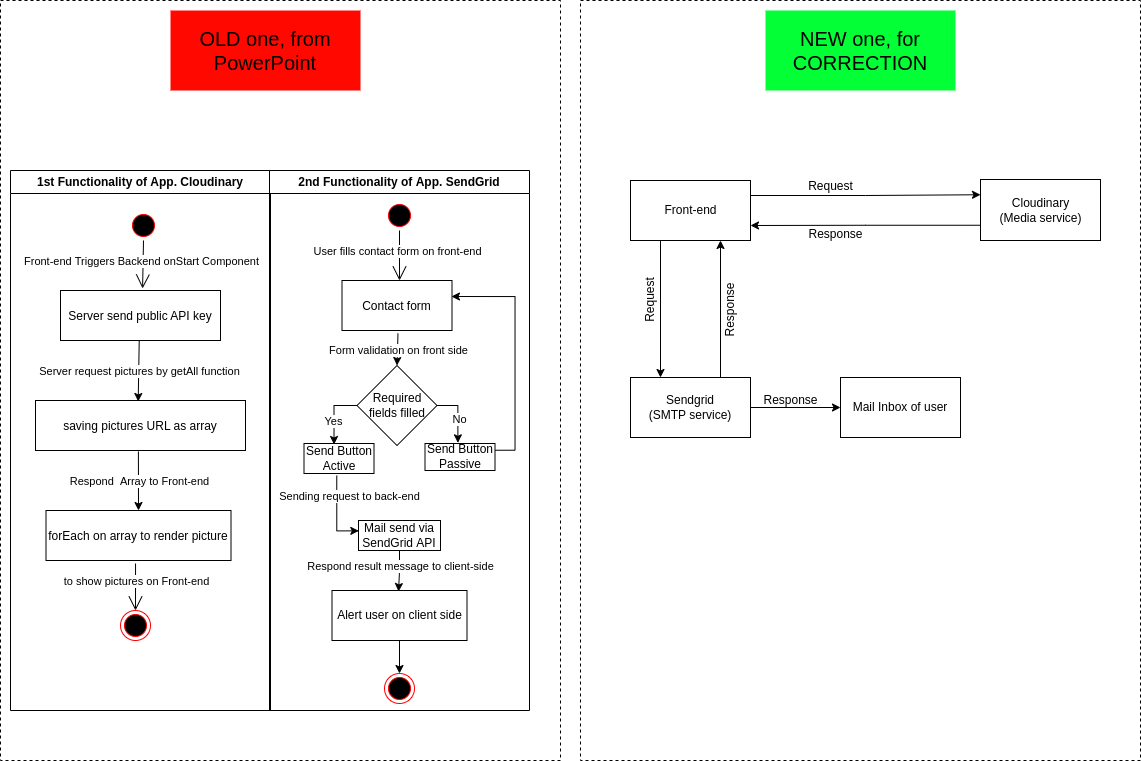

The diagram above was exported from draw.io. Its source (the exported page's mxGraphModel, read from the mxfile embedded in the PNG):
<mxGraphModel dx="1673" dy="941" grid="1" gridSize="10" guides="1" tooltips="1" connect="1" arrows="1" fold="1" page="1" pageScale="1" pageWidth="1169" pageHeight="826" background="none" math="0" shadow="0">
  <root>
    <mxCell id="0" />
    <mxCell id="1" parent="0" />
    <mxCell id="YEN5dSODY6c4gtzQ2xxe-27" value="" style="rounded=0;whiteSpace=wrap;html=1;dashed=1;fillColor=none;" vertex="1" parent="1">
      <mxGeometry x="590" y="20" width="560" height="760" as="geometry" />
    </mxCell>
    <mxCell id="2" value="1st Functionality of App. Cloudinary" style="swimlane;whiteSpace=wrap" parent="1" vertex="1">
      <mxGeometry x="20" y="190" width="260" height="540" as="geometry">
        <mxRectangle x="230" y="40" width="80" height="23" as="alternateBounds" />
      </mxGeometry>
    </mxCell>
    <mxCell id="7" value="saving pictures URL as array" style="" parent="2" vertex="1">
      <mxGeometry x="25" y="230" width="210" height="50" as="geometry" />
    </mxCell>
    <mxCell id="8" value="forEach on array to render picture" style="" parent="2" vertex="1">
      <mxGeometry x="35.5" y="340" width="185" height="50" as="geometry" />
    </mxCell>
    <mxCell id="WuJb_m4MgEyChKIxHusW-41" value="" style="endArrow=classic;html=1;rounded=0;exitX=0.49;exitY=1.02;exitDx=0;exitDy=0;exitPerimeter=0;entryX=0.5;entryY=0;entryDx=0;entryDy=0;entryPerimeter=0;" parent="2" source="7" target="8" edge="1">
      <mxGeometry relative="1" as="geometry">
        <mxPoint x="111" y="480" as="sourcePoint" />
        <mxPoint x="128" y="340" as="targetPoint" />
      </mxGeometry>
    </mxCell>
    <mxCell id="WuJb_m4MgEyChKIxHusW-42" value="Respond&amp;nbsp; Array to Front-end" style="edgeLabel;resizable=0;html=1;align=center;verticalAlign=middle;" parent="WuJb_m4MgEyChKIxHusW-41" connectable="0" vertex="1">
      <mxGeometry relative="1" as="geometry" />
    </mxCell>
    <mxCell id="Q8vAl-WPXsvcyoQia3Vs-30" value="Server send public API key" style="" parent="2" vertex="1">
      <mxGeometry x="50" y="120" width="160" height="50" as="geometry" />
    </mxCell>
    <mxCell id="Q8vAl-WPXsvcyoQia3Vs-31" value="" style="endArrow=classic;html=1;rounded=0;entryX=0.489;entryY=0.02;entryDx=0;entryDy=0;entryPerimeter=0;exitX=0.492;exitY=1;exitDx=0;exitDy=0;exitPerimeter=0;" parent="2" source="Q8vAl-WPXsvcyoQia3Vs-30" target="7" edge="1">
      <mxGeometry relative="1" as="geometry">
        <mxPoint x="90" y="410" as="sourcePoint" />
        <mxPoint x="250" y="410" as="targetPoint" />
      </mxGeometry>
    </mxCell>
    <mxCell id="Q8vAl-WPXsvcyoQia3Vs-32" value="Server request pictures by getAll function" style="edgeLabel;resizable=0;html=1;align=center;verticalAlign=middle;" parent="Q8vAl-WPXsvcyoQia3Vs-31" connectable="0" vertex="1">
      <mxGeometry relative="1" as="geometry" />
    </mxCell>
    <mxCell id="dQv5QP7235FZ7IHjPzUk-8" value="" style="ellipse;html=1;shape=startState;fillColor=#000000;strokeColor=#ff0000;" parent="2" vertex="1">
      <mxGeometry x="118" y="40" width="30" height="30" as="geometry" />
    </mxCell>
    <mxCell id="dQv5QP7235FZ7IHjPzUk-24" value="" style="endArrow=open;endFill=1;endSize=12;html=1;rounded=0;exitX=0.5;exitY=1;exitDx=0;exitDy=0;entryX=0.513;entryY=-0.04;entryDx=0;entryDy=0;entryPerimeter=0;" parent="2" source="dQv5QP7235FZ7IHjPzUk-8" target="Q8vAl-WPXsvcyoQia3Vs-30" edge="1">
      <mxGeometry width="160" relative="1" as="geometry">
        <mxPoint x="270" y="350" as="sourcePoint" />
        <mxPoint x="430" y="350" as="targetPoint" />
      </mxGeometry>
    </mxCell>
    <mxCell id="dQv5QP7235FZ7IHjPzUk-10" value="Front-end Triggers Backend onStart Component" style="edgeLabel;resizable=0;html=1;align=center;verticalAlign=middle;" parent="2" connectable="0" vertex="1">
      <mxGeometry x="129.99540982752956" y="89.9999895861381" as="geometry" />
    </mxCell>
    <mxCell id="dQv5QP7235FZ7IHjPzUk-25" value="" style="ellipse;html=1;shape=endState;fillColor=#000000;strokeColor=#ff0000;" parent="2" vertex="1">
      <mxGeometry x="110" y="440" width="30" height="30" as="geometry" />
    </mxCell>
    <mxCell id="dQv5QP7235FZ7IHjPzUk-26" value="" style="endArrow=open;endFill=1;endSize=12;html=1;rounded=0;exitX=0.484;exitY=1.06;exitDx=0;exitDy=0;exitPerimeter=0;entryX=0.5;entryY=0;entryDx=0;entryDy=0;" parent="2" source="8" target="dQv5QP7235FZ7IHjPzUk-25" edge="1">
      <mxGeometry width="160" relative="1" as="geometry">
        <mxPoint x="160" y="420" as="sourcePoint" />
        <mxPoint x="320" y="420" as="targetPoint" />
      </mxGeometry>
    </mxCell>
    <mxCell id="dQv5QP7235FZ7IHjPzUk-27" value="to show pictures on Front-end" style="edgeLabel;resizable=0;html=1;align=center;verticalAlign=middle;" parent="2" connectable="0" vertex="1">
      <mxGeometry x="125.00084738459174" y="409.9999569090271" as="geometry" />
    </mxCell>
    <mxCell id="Q8vAl-WPXsvcyoQia3Vs-11" value="2nd Functionality of App. SendGrid" style="swimlane;whiteSpace=wrap" parent="1" vertex="1">
      <mxGeometry x="279" y="190" width="260" height="540" as="geometry">
        <mxRectangle x="230" y="40" width="80" height="23" as="alternateBounds" />
      </mxGeometry>
    </mxCell>
    <mxCell id="Q8vAl-WPXsvcyoQia3Vs-14" value="Contact form" style="" parent="Q8vAl-WPXsvcyoQia3Vs-11" vertex="1">
      <mxGeometry x="72.5" y="110" width="110" height="50" as="geometry" />
    </mxCell>
    <mxCell id="Q8vAl-WPXsvcyoQia3Vs-17" style="edgeStyle=orthogonalEdgeStyle;rounded=0;orthogonalLoop=1;jettySize=auto;html=1;exitX=1;exitY=0.5;exitDx=0;exitDy=0;entryX=0.47;entryY=-0.025;entryDx=0;entryDy=0;entryPerimeter=0;" parent="Q8vAl-WPXsvcyoQia3Vs-11" source="Q8vAl-WPXsvcyoQia3Vs-18" target="Q8vAl-WPXsvcyoQia3Vs-25" edge="1">
      <mxGeometry relative="1" as="geometry" />
    </mxCell>
    <mxCell id="Q8vAl-WPXsvcyoQia3Vs-18" value="Required fields filled" style="rhombus;whiteSpace=wrap;html=1;" parent="Q8vAl-WPXsvcyoQia3Vs-11" vertex="1">
      <mxGeometry x="87.5" y="195" width="80" height="80" as="geometry" />
    </mxCell>
    <mxCell id="Q8vAl-WPXsvcyoQia3Vs-19" value="" style="endArrow=classic;html=1;rounded=0;entryX=0.5;entryY=0;entryDx=0;entryDy=0;exitX=0.509;exitY=1.06;exitDx=0;exitDy=0;exitPerimeter=0;" parent="Q8vAl-WPXsvcyoQia3Vs-11" source="Q8vAl-WPXsvcyoQia3Vs-14" target="Q8vAl-WPXsvcyoQia3Vs-18" edge="1">
      <mxGeometry relative="1" as="geometry">
        <mxPoint x="192.5" y="105" as="sourcePoint" />
        <mxPoint x="292.5" y="105" as="targetPoint" />
      </mxGeometry>
    </mxCell>
    <mxCell id="Q8vAl-WPXsvcyoQia3Vs-20" value="Form validation on front side" style="edgeLabel;resizable=0;html=1;align=center;verticalAlign=middle;" parent="Q8vAl-WPXsvcyoQia3Vs-19" connectable="0" vertex="1">
      <mxGeometry relative="1" as="geometry" />
    </mxCell>
    <mxCell id="Q8vAl-WPXsvcyoQia3Vs-21" style="edgeStyle=orthogonalEdgeStyle;rounded=0;orthogonalLoop=1;jettySize=auto;html=1;entryX=0.004;entryY=0.345;entryDx=0;entryDy=0;entryPerimeter=0;exitX=0.468;exitY=1.072;exitDx=0;exitDy=0;exitPerimeter=0;" parent="Q8vAl-WPXsvcyoQia3Vs-11" source="Q8vAl-WPXsvcyoQia3Vs-22" target="Q8vAl-WPXsvcyoQia3Vs-27" edge="1">
      <mxGeometry relative="1" as="geometry" />
    </mxCell>
    <mxCell id="Q8vAl-WPXsvcyoQia3Vs-22" value="Send Button Active" style="rounded=0;whiteSpace=wrap;html=1;" parent="Q8vAl-WPXsvcyoQia3Vs-11" vertex="1">
      <mxGeometry x="34.5" y="273" width="70" height="30" as="geometry" />
    </mxCell>
    <mxCell id="Q8vAl-WPXsvcyoQia3Vs-23" value="" style="endArrow=classic;html=1;rounded=0;entryX=0.429;entryY=0.033;entryDx=0;entryDy=0;exitX=0;exitY=0.5;exitDx=0;exitDy=0;entryPerimeter=0;" parent="Q8vAl-WPXsvcyoQia3Vs-11" source="Q8vAl-WPXsvcyoQia3Vs-18" target="Q8vAl-WPXsvcyoQia3Vs-22" edge="1">
      <mxGeometry relative="1" as="geometry">
        <mxPoint x="72.5" y="235" as="sourcePoint" />
        <mxPoint x="192.5" y="235" as="targetPoint" />
        <Array as="points">
          <mxPoint x="64.5" y="235" />
        </Array>
      </mxGeometry>
    </mxCell>
    <mxCell id="Q8vAl-WPXsvcyoQia3Vs-24" value="Yes" style="edgeLabel;resizable=0;html=1;align=center;verticalAlign=middle;" parent="Q8vAl-WPXsvcyoQia3Vs-23" connectable="0" vertex="1">
      <mxGeometry relative="1" as="geometry">
        <mxPoint x="-1" y="8" as="offset" />
      </mxGeometry>
    </mxCell>
    <mxCell id="dQv5QP7235FZ7IHjPzUk-35" style="edgeStyle=orthogonalEdgeStyle;rounded=0;orthogonalLoop=1;jettySize=auto;html=1;entryX=0.995;entryY=0.32;entryDx=0;entryDy=0;entryPerimeter=0;exitX=1;exitY=0.25;exitDx=0;exitDy=0;" parent="Q8vAl-WPXsvcyoQia3Vs-11" source="Q8vAl-WPXsvcyoQia3Vs-25" target="Q8vAl-WPXsvcyoQia3Vs-14" edge="1">
      <mxGeometry relative="1" as="geometry" />
    </mxCell>
    <mxCell id="Q8vAl-WPXsvcyoQia3Vs-25" value="Send Button Passive" style="rounded=0;whiteSpace=wrap;html=1;" parent="Q8vAl-WPXsvcyoQia3Vs-11" vertex="1">
      <mxGeometry x="155.5" y="273" width="70" height="27" as="geometry" />
    </mxCell>
    <mxCell id="Q8vAl-WPXsvcyoQia3Vs-26" value="No" style="edgeLabel;resizable=0;html=1;align=center;verticalAlign=middle;" parent="Q8vAl-WPXsvcyoQia3Vs-11" connectable="0" vertex="1">
      <mxGeometry x="179.5017245796207" y="252.24137864687498" as="geometry">
        <mxPoint x="10" y="-4" as="offset" />
      </mxGeometry>
    </mxCell>
    <mxCell id="dQv5QP7235FZ7IHjPzUk-43" style="edgeStyle=orthogonalEdgeStyle;rounded=0;orthogonalLoop=1;jettySize=auto;html=1;entryX=0.493;entryY=0.02;entryDx=0;entryDy=0;entryPerimeter=0;" parent="Q8vAl-WPXsvcyoQia3Vs-11" source="Q8vAl-WPXsvcyoQia3Vs-27" target="dQv5QP7235FZ7IHjPzUk-40" edge="1">
      <mxGeometry relative="1" as="geometry" />
    </mxCell>
    <mxCell id="Q8vAl-WPXsvcyoQia3Vs-27" value="Mail send via SendGrid API" style="rounded=0;whiteSpace=wrap;html=1;" parent="Q8vAl-WPXsvcyoQia3Vs-11" vertex="1">
      <mxGeometry x="89" y="350" width="82" height="30" as="geometry" />
    </mxCell>
    <mxCell id="dQv5QP7235FZ7IHjPzUk-31" value="" style="ellipse;html=1;shape=startState;fillColor=#000000;strokeColor=#ff0000;" parent="Q8vAl-WPXsvcyoQia3Vs-11" vertex="1">
      <mxGeometry x="115" y="30" width="30" height="30" as="geometry" />
    </mxCell>
    <mxCell id="dQv5QP7235FZ7IHjPzUk-32" value="" style="endArrow=open;endFill=1;endSize=12;html=1;rounded=0;exitX=0.5;exitY=1;exitDx=0;exitDy=0;" parent="Q8vAl-WPXsvcyoQia3Vs-11" source="dQv5QP7235FZ7IHjPzUk-31" edge="1">
      <mxGeometry width="160" relative="1" as="geometry">
        <mxPoint x="37" y="300" as="sourcePoint" />
        <mxPoint x="130" y="110" as="targetPoint" />
      </mxGeometry>
    </mxCell>
    <mxCell id="dQv5QP7235FZ7IHjPzUk-33" value="User fills contact form on front-end" style="edgeLabel;resizable=0;html=1;align=center;verticalAlign=middle;" parent="Q8vAl-WPXsvcyoQia3Vs-11" connectable="0" vertex="1">
      <mxGeometry x="126.99540982752956" y="79.9999895861381" as="geometry" />
    </mxCell>
    <mxCell id="dQv5QP7235FZ7IHjPzUk-34" value="Sending request to back-end" style="edgeLabel;resizable=0;html=1;align=center;verticalAlign=middle;" parent="Q8vAl-WPXsvcyoQia3Vs-11" connectable="0" vertex="1">
      <mxGeometry x="69.50172457962071" y="329.00137864687497" as="geometry">
        <mxPoint x="10" y="-4" as="offset" />
      </mxGeometry>
    </mxCell>
    <mxCell id="dQv5QP7235FZ7IHjPzUk-39" value="Respond result message to client-side" style="edgeLabel;resizable=0;html=1;align=center;verticalAlign=middle;" parent="Q8vAl-WPXsvcyoQia3Vs-11" connectable="0" vertex="1">
      <mxGeometry x="120.00172457962071" y="399.00137864687497" as="geometry">
        <mxPoint x="10" y="-4" as="offset" />
      </mxGeometry>
    </mxCell>
    <mxCell id="dQv5QP7235FZ7IHjPzUk-45" style="edgeStyle=orthogonalEdgeStyle;rounded=0;orthogonalLoop=1;jettySize=auto;html=1;entryX=0.5;entryY=0;entryDx=0;entryDy=0;" parent="Q8vAl-WPXsvcyoQia3Vs-11" source="dQv5QP7235FZ7IHjPzUk-40" target="dQv5QP7235FZ7IHjPzUk-44" edge="1">
      <mxGeometry relative="1" as="geometry" />
    </mxCell>
    <mxCell id="dQv5QP7235FZ7IHjPzUk-40" value="Alert user on client side" style="html=1;" parent="Q8vAl-WPXsvcyoQia3Vs-11" vertex="1">
      <mxGeometry x="62.5" y="420" width="135" height="50" as="geometry" />
    </mxCell>
    <mxCell id="dQv5QP7235FZ7IHjPzUk-44" value="" style="ellipse;html=1;shape=endState;fillColor=#000000;strokeColor=#ff0000;" parent="Q8vAl-WPXsvcyoQia3Vs-11" vertex="1">
      <mxGeometry x="115" y="503" width="30" height="30" as="geometry" />
    </mxCell>
    <mxCell id="YEN5dSODY6c4gtzQ2xxe-10" style="edgeStyle=orthogonalEdgeStyle;rounded=0;orthogonalLoop=1;jettySize=auto;html=1;exitX=1;exitY=0.25;exitDx=0;exitDy=0;entryX=0;entryY=0.25;entryDx=0;entryDy=0;" edge="1" parent="1" source="YEN5dSODY6c4gtzQ2xxe-8" target="YEN5dSODY6c4gtzQ2xxe-9">
      <mxGeometry relative="1" as="geometry" />
    </mxCell>
    <mxCell id="YEN5dSODY6c4gtzQ2xxe-13" style="edgeStyle=orthogonalEdgeStyle;rounded=0;orthogonalLoop=1;jettySize=auto;html=1;exitX=0.25;exitY=1;exitDx=0;exitDy=0;entryX=0.25;entryY=0;entryDx=0;entryDy=0;" edge="1" parent="1" source="YEN5dSODY6c4gtzQ2xxe-8" target="YEN5dSODY6c4gtzQ2xxe-12">
      <mxGeometry relative="1" as="geometry" />
    </mxCell>
    <mxCell id="YEN5dSODY6c4gtzQ2xxe-8" value="Front-end" style="html=1;" vertex="1" parent="1">
      <mxGeometry x="640" y="200" width="120" height="60" as="geometry" />
    </mxCell>
    <mxCell id="YEN5dSODY6c4gtzQ2xxe-11" style="edgeStyle=orthogonalEdgeStyle;rounded=0;orthogonalLoop=1;jettySize=auto;html=1;exitX=0;exitY=0.75;exitDx=0;exitDy=0;entryX=1;entryY=0.75;entryDx=0;entryDy=0;" edge="1" parent="1" source="YEN5dSODY6c4gtzQ2xxe-9" target="YEN5dSODY6c4gtzQ2xxe-8">
      <mxGeometry relative="1" as="geometry" />
    </mxCell>
    <mxCell id="YEN5dSODY6c4gtzQ2xxe-9" value="Cloudinary&lt;br&gt;(Media service)" style="html=1;" vertex="1" parent="1">
      <mxGeometry x="990" y="199" width="120" height="61" as="geometry" />
    </mxCell>
    <mxCell id="YEN5dSODY6c4gtzQ2xxe-15" style="edgeStyle=orthogonalEdgeStyle;rounded=0;orthogonalLoop=1;jettySize=auto;html=1;exitX=0.75;exitY=0;exitDx=0;exitDy=0;entryX=0.75;entryY=1;entryDx=0;entryDy=0;" edge="1" parent="1" source="YEN5dSODY6c4gtzQ2xxe-12" target="YEN5dSODY6c4gtzQ2xxe-8">
      <mxGeometry relative="1" as="geometry" />
    </mxCell>
    <mxCell id="YEN5dSODY6c4gtzQ2xxe-23" style="edgeStyle=orthogonalEdgeStyle;rounded=0;orthogonalLoop=1;jettySize=auto;html=1;exitX=1;exitY=0.5;exitDx=0;exitDy=0;entryX=0;entryY=0.5;entryDx=0;entryDy=0;" edge="1" parent="1" source="YEN5dSODY6c4gtzQ2xxe-12" target="YEN5dSODY6c4gtzQ2xxe-20">
      <mxGeometry relative="1" as="geometry" />
    </mxCell>
    <mxCell id="YEN5dSODY6c4gtzQ2xxe-12" value="Sendgrid&lt;br&gt;(SMTP service)" style="rounded=0;whiteSpace=wrap;html=1;" vertex="1" parent="1">
      <mxGeometry x="640" y="397" width="120" height="60" as="geometry" />
    </mxCell>
    <mxCell id="YEN5dSODY6c4gtzQ2xxe-17" value="Request" style="text;html=1;align=center;verticalAlign=middle;resizable=0;points=[];autosize=1;strokeColor=none;fillColor=none;" vertex="1" parent="1">
      <mxGeometry x="810" y="196" width="60" height="20" as="geometry" />
    </mxCell>
    <mxCell id="YEN5dSODY6c4gtzQ2xxe-19" value="Response" style="text;html=1;align=center;verticalAlign=middle;resizable=0;points=[];autosize=1;strokeColor=none;fillColor=none;" vertex="1" parent="1">
      <mxGeometry x="810" y="244" width="70" height="20" as="geometry" />
    </mxCell>
    <mxCell id="YEN5dSODY6c4gtzQ2xxe-20" value="Mail Inbox of user" style="rounded=0;whiteSpace=wrap;html=1;" vertex="1" parent="1">
      <mxGeometry x="850" y="397" width="120" height="60" as="geometry" />
    </mxCell>
    <mxCell id="YEN5dSODY6c4gtzQ2xxe-21" value="Request" style="text;html=1;align=center;verticalAlign=middle;resizable=0;points=[];autosize=1;strokeColor=none;fillColor=none;rotation=-90;" vertex="1" parent="1">
      <mxGeometry x="630" y="310" width="60" height="20" as="geometry" />
    </mxCell>
    <mxCell id="YEN5dSODY6c4gtzQ2xxe-22" value="Response" style="text;html=1;align=center;verticalAlign=middle;resizable=0;points=[];autosize=1;strokeColor=none;fillColor=none;rotation=-90;" vertex="1" parent="1">
      <mxGeometry x="705" y="320" width="70" height="20" as="geometry" />
    </mxCell>
    <mxCell id="YEN5dSODY6c4gtzQ2xxe-24" value="Response" style="text;html=1;align=center;verticalAlign=middle;resizable=0;points=[];autosize=1;strokeColor=none;fillColor=none;" vertex="1" parent="1">
      <mxGeometry x="765" y="410" width="70" height="20" as="geometry" />
    </mxCell>
    <mxCell id="YEN5dSODY6c4gtzQ2xxe-28" value="" style="rounded=0;whiteSpace=wrap;html=1;dashed=1;fillColor=none;" vertex="1" parent="1">
      <mxGeometry x="10" y="20" width="560" height="760" as="geometry" />
    </mxCell>
    <mxCell id="YEN5dSODY6c4gtzQ2xxe-29" value="OLD one, from PowerPoint" style="text;html=1;strokeColor=none;fillColor=#FF0800;align=center;verticalAlign=middle;whiteSpace=wrap;rounded=0;dashed=1;fontSize=20;" vertex="1" parent="1">
      <mxGeometry x="180" y="30" width="190" height="80" as="geometry" />
    </mxCell>
    <mxCell id="YEN5dSODY6c4gtzQ2xxe-30" value="NEW one, for CORRECTION" style="text;html=1;strokeColor=none;fillColor=#03FF35;align=center;verticalAlign=middle;whiteSpace=wrap;rounded=0;dashed=1;fontSize=20;" vertex="1" parent="1">
      <mxGeometry x="775" y="30" width="190" height="80" as="geometry" />
    </mxCell>
  </root>
</mxGraphModel>